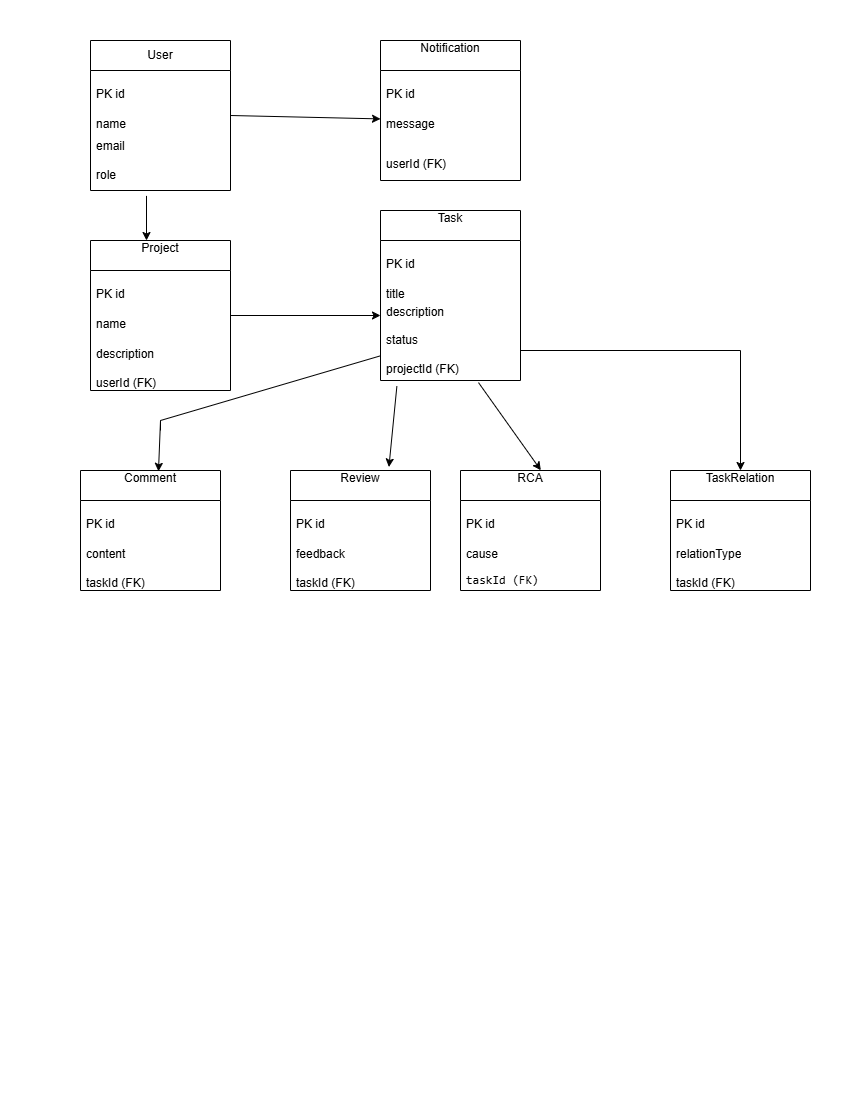

The diagram above was exported from draw.io. Its source (the exported page's mxGraphModel, read from the mxfile embedded in the PNG):
<mxGraphModel dx="1030" dy="658" grid="1" gridSize="10" guides="1" tooltips="1" connect="1" arrows="1" fold="1" page="1" pageScale="1" pageWidth="850" pageHeight="1100" math="0" shadow="0">
  <root>
    <mxCell id="0" />
    <mxCell id="1" parent="0" />
    <mxCell id="fhlRyiipdqxWnKfwvpK4-6" parent="1" style="swimlane;fontStyle=0;childLayout=stackLayout;horizontal=1;startSize=30;horizontalStack=0;resizeParent=1;resizeParentMax=0;resizeLast=0;collapsible=1;marginBottom=0;whiteSpace=wrap;html=1;" value="User" vertex="1">
      <mxGeometry height="150" width="140" x="90" y="40" as="geometry" />
    </mxCell>
    <mxCell id="fhlRyiipdqxWnKfwvpK4-7" parent="fhlRyiipdqxWnKfwvpK4-6" style="text;strokeColor=none;fillColor=none;align=left;verticalAlign=middle;spacingLeft=4;spacingRight=4;overflow=hidden;points=[[0,0.5],[1,0.5]];portConstraint=eastwest;rotatable=0;whiteSpace=wrap;html=1;" value="&#10;PK id &#10;&#10;" vertex="1">
      <mxGeometry height="30" width="140" y="30" as="geometry" />
    </mxCell>
    <mxCell id="fhlRyiipdqxWnKfwvpK4-8" parent="fhlRyiipdqxWnKfwvpK4-6" style="text;strokeColor=none;fillColor=none;align=left;verticalAlign=middle;spacingLeft=4;spacingRight=4;overflow=hidden;points=[[0,0.5],[1,0.5]];portConstraint=eastwest;rotatable=0;whiteSpace=wrap;html=1;" value="&#10;name&#10;&#10;" vertex="1">
      <mxGeometry height="30" width="140" y="60" as="geometry" />
    </mxCell>
    <mxCell id="fhlRyiipdqxWnKfwvpK4-9" parent="fhlRyiipdqxWnKfwvpK4-6" style="text;strokeColor=none;fillColor=none;align=left;verticalAlign=middle;spacingLeft=4;spacingRight=4;overflow=hidden;points=[[0,0.5],[1,0.5]];portConstraint=eastwest;rotatable=0;whiteSpace=wrap;html=1;" value="email&lt;br&gt;&lt;div&gt;&lt;br&gt;&lt;/div&gt;&lt;div&gt;role&lt;/div&gt;" vertex="1">
      <mxGeometry height="60" width="140" y="90" as="geometry" />
    </mxCell>
    <mxCell id="fhlRyiipdqxWnKfwvpK4-10" parent="1" style="swimlane;fontStyle=0;childLayout=stackLayout;horizontal=1;startSize=30;horizontalStack=0;resizeParent=1;resizeParentMax=0;resizeLast=0;collapsible=1;marginBottom=0;whiteSpace=wrap;html=1;" value="&#10;Notification  &#10;&#10;" vertex="1">
      <mxGeometry height="140" width="140" x="380" y="40" as="geometry" />
    </mxCell>
    <mxCell id="fhlRyiipdqxWnKfwvpK4-11" parent="fhlRyiipdqxWnKfwvpK4-10" style="text;strokeColor=none;fillColor=none;align=left;verticalAlign=middle;spacingLeft=4;spacingRight=4;overflow=hidden;points=[[0,0.5],[1,0.5]];portConstraint=eastwest;rotatable=0;whiteSpace=wrap;html=1;" value="&#10; PK id &#10;&#10;" vertex="1">
      <mxGeometry height="30" width="140" y="30" as="geometry" />
    </mxCell>
    <mxCell id="fhlRyiipdqxWnKfwvpK4-12" parent="fhlRyiipdqxWnKfwvpK4-10" style="text;strokeColor=none;fillColor=none;align=left;verticalAlign=middle;spacingLeft=4;spacingRight=4;overflow=hidden;points=[[0,0.5],[1,0.5]];portConstraint=eastwest;rotatable=0;whiteSpace=wrap;html=1;" value="&lt;br&gt;message&lt;br&gt;&lt;br&gt;&lt;div&gt;&lt;br&gt;&lt;/div&gt;" vertex="1">
      <mxGeometry height="40" width="140" y="60" as="geometry" />
    </mxCell>
    <mxCell id="fhlRyiipdqxWnKfwvpK4-13" parent="fhlRyiipdqxWnKfwvpK4-10" style="text;strokeColor=none;fillColor=none;align=left;verticalAlign=middle;spacingLeft=4;spacingRight=4;overflow=hidden;points=[[0,0.5],[1,0.5]];portConstraint=eastwest;rotatable=0;whiteSpace=wrap;html=1;" value="&#10;userId (FK)&#10;&#10;" vertex="1">
      <mxGeometry height="40" width="140" y="100" as="geometry" />
    </mxCell>
    <mxCell id="fhlRyiipdqxWnKfwvpK4-14" parent="1" style="swimlane;fontStyle=0;childLayout=stackLayout;horizontal=1;startSize=30;horizontalStack=0;resizeParent=1;resizeParentMax=0;resizeLast=0;collapsible=1;marginBottom=0;whiteSpace=wrap;html=1;" value="&#10;Project &#10;&#10;" vertex="1">
      <mxGeometry height="150" width="140" x="90" y="240" as="geometry" />
    </mxCell>
    <mxCell id="fhlRyiipdqxWnKfwvpK4-15" parent="fhlRyiipdqxWnKfwvpK4-14" style="text;strokeColor=none;fillColor=none;align=left;verticalAlign=middle;spacingLeft=4;spacingRight=4;overflow=hidden;points=[[0,0.5],[1,0.5]];portConstraint=eastwest;rotatable=0;whiteSpace=wrap;html=1;" value="&#10;PK id&#10;&#10;" vertex="1">
      <mxGeometry height="30" width="140" y="30" as="geometry" />
    </mxCell>
    <mxCell id="fhlRyiipdqxWnKfwvpK4-16" parent="fhlRyiipdqxWnKfwvpK4-14" style="text;strokeColor=none;fillColor=none;align=left;verticalAlign=middle;spacingLeft=4;spacingRight=4;overflow=hidden;points=[[0,0.5],[1,0.5]];portConstraint=eastwest;rotatable=0;whiteSpace=wrap;html=1;" value="&#10;name&#10;&#10;" vertex="1">
      <mxGeometry height="30" width="140" y="60" as="geometry" />
    </mxCell>
    <mxCell id="fhlRyiipdqxWnKfwvpK4-17" parent="fhlRyiipdqxWnKfwvpK4-14" style="text;strokeColor=none;fillColor=none;align=left;verticalAlign=middle;spacingLeft=4;spacingRight=4;overflow=hidden;points=[[0,0.5],[1,0.5]];portConstraint=eastwest;rotatable=0;whiteSpace=wrap;html=1;" value="&lt;br&gt;description&lt;div&gt;&amp;nbsp; &lt;br&gt;userId (FK)&lt;/div&gt;" vertex="1">
      <mxGeometry height="60" width="140" y="90" as="geometry" />
    </mxCell>
    <mxCell id="fhlRyiipdqxWnKfwvpK4-18" parent="1" style="swimlane;fontStyle=0;childLayout=stackLayout;horizontal=1;startSize=30;horizontalStack=0;resizeParent=1;resizeParentMax=0;resizeLast=0;collapsible=1;marginBottom=0;whiteSpace=wrap;html=1;" value="&#10;Task &#10;&#10;" vertex="1">
      <mxGeometry height="170" width="140" x="380" y="210" as="geometry" />
    </mxCell>
    <mxCell id="fhlRyiipdqxWnKfwvpK4-19" parent="fhlRyiipdqxWnKfwvpK4-18" style="text;strokeColor=none;fillColor=none;align=left;verticalAlign=middle;spacingLeft=4;spacingRight=4;overflow=hidden;points=[[0,0.5],[1,0.5]];portConstraint=eastwest;rotatable=0;whiteSpace=wrap;html=1;" value="&#10;PK id &#10;&#10;" vertex="1">
      <mxGeometry height="30" width="140" y="30" as="geometry" />
    </mxCell>
    <mxCell id="fhlRyiipdqxWnKfwvpK4-20" parent="fhlRyiipdqxWnKfwvpK4-18" style="text;strokeColor=none;fillColor=none;align=left;verticalAlign=middle;spacingLeft=4;spacingRight=4;overflow=hidden;points=[[0,0.5],[1,0.5]];portConstraint=eastwest;rotatable=0;whiteSpace=wrap;html=1;" value="&#10;title &#10;&#10;" vertex="1">
      <mxGeometry height="30" width="140" y="60" as="geometry" />
    </mxCell>
    <mxCell id="fhlRyiipdqxWnKfwvpK4-21" parent="fhlRyiipdqxWnKfwvpK4-18" style="text;strokeColor=none;fillColor=none;align=left;verticalAlign=middle;spacingLeft=4;spacingRight=4;overflow=hidden;points=[[0,0.5],[1,0.5]];portConstraint=eastwest;rotatable=0;whiteSpace=wrap;html=1;" value="description&lt;br&gt;&lt;br&gt;&lt;div&gt;status&lt;div&gt;&lt;br&gt;&lt;/div&gt;&lt;/div&gt;&lt;div&gt;projectId (FK)&lt;/div&gt;" vertex="1">
      <mxGeometry height="80" width="140" y="90" as="geometry" />
    </mxCell>
    <mxCell id="fhlRyiipdqxWnKfwvpK4-22" parent="1" style="swimlane;fontStyle=0;childLayout=stackLayout;horizontal=1;startSize=30;horizontalStack=0;resizeParent=1;resizeParentMax=0;resizeLast=0;collapsible=1;marginBottom=0;whiteSpace=wrap;html=1;" value="&#10;Comment &#10;&#10;" vertex="1">
      <mxGeometry height="120" width="140" x="80" y="470" as="geometry" />
    </mxCell>
    <mxCell id="fhlRyiipdqxWnKfwvpK4-23" parent="fhlRyiipdqxWnKfwvpK4-22" style="text;strokeColor=none;fillColor=none;align=left;verticalAlign=middle;spacingLeft=4;spacingRight=4;overflow=hidden;points=[[0,0.5],[1,0.5]];portConstraint=eastwest;rotatable=0;whiteSpace=wrap;html=1;" value="&#10;PK id &#10;&#10;" vertex="1">
      <mxGeometry height="30" width="140" y="30" as="geometry" />
    </mxCell>
    <mxCell id="fhlRyiipdqxWnKfwvpK4-25" parent="fhlRyiipdqxWnKfwvpK4-22" style="text;strokeColor=none;fillColor=none;align=left;verticalAlign=middle;spacingLeft=4;spacingRight=4;overflow=hidden;points=[[0,0.5],[1,0.5]];portConstraint=eastwest;rotatable=0;whiteSpace=wrap;html=1;" value="&lt;br&gt;content&lt;div&gt;&lt;br&gt;taskId (FK)&lt;/div&gt;" vertex="1">
      <mxGeometry height="60" width="140" y="60" as="geometry" />
    </mxCell>
    <mxCell id="fhlRyiipdqxWnKfwvpK4-26" parent="1" style="swimlane;fontStyle=0;childLayout=stackLayout;horizontal=1;startSize=30;horizontalStack=0;resizeParent=1;resizeParentMax=0;resizeLast=0;collapsible=1;marginBottom=0;whiteSpace=wrap;html=1;" value="&#10;Review &#10;&#10;" vertex="1">
      <mxGeometry height="120" width="140" x="290" y="470" as="geometry" />
    </mxCell>
    <mxCell id="fhlRyiipdqxWnKfwvpK4-27" parent="fhlRyiipdqxWnKfwvpK4-26" style="text;strokeColor=none;fillColor=none;align=left;verticalAlign=middle;spacingLeft=4;spacingRight=4;overflow=hidden;points=[[0,0.5],[1,0.5]];portConstraint=eastwest;rotatable=0;whiteSpace=wrap;html=1;" value="&#10; PK id&#10;&#10;" vertex="1">
      <mxGeometry height="30" width="140" y="30" as="geometry" />
    </mxCell>
    <mxCell id="fhlRyiipdqxWnKfwvpK4-28" parent="fhlRyiipdqxWnKfwvpK4-26" style="text;strokeColor=none;fillColor=none;align=left;verticalAlign=middle;spacingLeft=4;spacingRight=4;overflow=hidden;points=[[0,0.5],[1,0.5]];portConstraint=eastwest;rotatable=0;whiteSpace=wrap;html=1;" value="&lt;br&gt;feedback&lt;div&gt;&lt;br&gt;taskId (FK)&lt;/div&gt;" vertex="1">
      <mxGeometry height="60" width="140" y="60" as="geometry" />
    </mxCell>
    <mxCell id="fhlRyiipdqxWnKfwvpK4-30" parent="1" style="swimlane;fontStyle=0;childLayout=stackLayout;horizontal=1;startSize=30;horizontalStack=0;resizeParent=1;resizeParentMax=0;resizeLast=0;collapsible=1;marginBottom=0;whiteSpace=wrap;html=1;" value="&#10;RCA &#10;&#10;" vertex="1">
      <mxGeometry height="120" width="140" x="460" y="470" as="geometry" />
    </mxCell>
    <mxCell id="fhlRyiipdqxWnKfwvpK4-31" parent="fhlRyiipdqxWnKfwvpK4-30" style="text;strokeColor=none;fillColor=none;align=left;verticalAlign=middle;spacingLeft=4;spacingRight=4;overflow=hidden;points=[[0,0.5],[1,0.5]];portConstraint=eastwest;rotatable=0;whiteSpace=wrap;html=1;" value="&#10;PK id&#10;&#10;" vertex="1">
      <mxGeometry height="30" width="140" y="30" as="geometry" />
    </mxCell>
    <mxCell id="fhlRyiipdqxWnKfwvpK4-32" parent="fhlRyiipdqxWnKfwvpK4-30" style="text;strokeColor=none;fillColor=none;align=left;verticalAlign=middle;spacingLeft=4;spacingRight=4;overflow=hidden;points=[[0,0.5],[1,0.5]];portConstraint=eastwest;rotatable=0;whiteSpace=wrap;html=1;" value="&lt;br&gt;cause&lt;br&gt;&lt;pre class=&quot;overflow-visible! px-0!&quot; data-start=&quot;622&quot; data-end=&quot;653&quot;&gt;&lt;div class=&quot;relative w-full mt-4 mb-1&quot;&gt;&lt;div class=&quot;&quot;&gt;&lt;div class=&quot;contents&quot;&gt;&lt;div class=&quot;relative&quot;&gt;&lt;div class=&quot;h-full min-h-0 min-w-0&quot;&gt;&lt;div class=&quot;h-full min-h-0 min-w-0&quot;&gt;&lt;div class=&quot;border border-token-border-light border-radius-3xl corner-superellipse/1.1 rounded-3xl&quot;&gt;&lt;div class=&quot;h-full w-full border-radius-3xl bg-token-bg-elevated-secondary corner-superellipse/1.1 overflow-clip rounded-3xl lxnfua_clipPathFallback&quot;&gt;&lt;div class=&quot;relative&quot;&gt;&lt;div class=&quot;pe-11 pt-3&quot;&gt;&lt;div class=&quot;relative z-0 flex max-w-full&quot;&gt;&lt;div id=&quot;code-block-viewer&quot; dir=&quot;ltr&quot; class=&quot;q9tKkq_viewer cm-editor z-10 light:cm-light dark:cm-light flex h-full w-full flex-col items-stretch ͼd ͼr&quot;&gt;&lt;div class=&quot;cm-scroller&quot;&gt;&lt;pre class=&quot;cm-content q9tKkq_readonly m-0 PDq2pG_selectionAnchorContainer&quot;&gt;taskId (FK)&lt;/pre&gt;&lt;/div&gt;&lt;/div&gt;&lt;/div&gt;&lt;/div&gt;&lt;/div&gt;&lt;/div&gt;&lt;/div&gt;&lt;/div&gt;&lt;/div&gt;&lt;div class=&quot;&quot;&gt;&lt;div class=&quot;&quot;&gt;&lt;/div&gt;&lt;/div&gt;&lt;/div&gt;&lt;/div&gt;&lt;/div&gt;&lt;/div&gt;&lt;/pre&gt;&lt;br&gt;&lt;p data-start=&quot;655&quot; data-end=&quot;671&quot;&gt;&lt;/p&gt;" vertex="1">
      <mxGeometry height="60" width="140" y="60" as="geometry" />
    </mxCell>
    <mxCell id="fhlRyiipdqxWnKfwvpK4-38" parent="1" style="swimlane;fontStyle=0;childLayout=stackLayout;horizontal=1;startSize=30;horizontalStack=0;resizeParent=1;resizeParentMax=0;resizeLast=0;collapsible=1;marginBottom=0;whiteSpace=wrap;html=1;" value="&#10;TaskRelation &#10;&#10;" vertex="1">
      <mxGeometry height="120" width="140" x="670" y="470" as="geometry" />
    </mxCell>
    <mxCell id="fhlRyiipdqxWnKfwvpK4-39" parent="fhlRyiipdqxWnKfwvpK4-38" style="text;strokeColor=none;fillColor=none;align=left;verticalAlign=middle;spacingLeft=4;spacingRight=4;overflow=hidden;points=[[0,0.5],[1,0.5]];portConstraint=eastwest;rotatable=0;whiteSpace=wrap;html=1;" value="&#10; PK id  &#10;&#10;" vertex="1">
      <mxGeometry height="30" width="140" y="30" as="geometry" />
    </mxCell>
    <mxCell id="fhlRyiipdqxWnKfwvpK4-40" parent="fhlRyiipdqxWnKfwvpK4-38" style="text;strokeColor=none;fillColor=none;align=left;verticalAlign=middle;spacingLeft=4;spacingRight=4;overflow=hidden;points=[[0,0.5],[1,0.5]];portConstraint=eastwest;rotatable=0;whiteSpace=wrap;html=1;" value="&lt;br&gt;relationType&lt;br&gt;&lt;br&gt;&lt;div&gt;taskId (FK)&lt;br&gt;&lt;div&gt;&lt;br&gt;&lt;/div&gt;&lt;/div&gt;" vertex="1">
      <mxGeometry height="60" width="140" y="60" as="geometry" />
    </mxCell>
    <mxCell id="fhlRyiipdqxWnKfwvpK4-44" edge="1" parent="1" source="fhlRyiipdqxWnKfwvpK4-16" style="endArrow=classic;html=1;rounded=0;entryX=0;entryY=0.5;entryDx=0;entryDy=0;exitX=1;exitY=0.5;exitDx=0;exitDy=0;" value="">
      <mxGeometry height="50" relative="1" width="50" as="geometry">
        <mxPoint x="230" y="310" as="sourcePoint" />
        <mxPoint x="380" y="315" as="targetPoint" />
      </mxGeometry>
    </mxCell>
    <mxCell id="fhlRyiipdqxWnKfwvpK4-46" edge="1" parent="1" style="endArrow=classic;html=1;rounded=0;" target="fhlRyiipdqxWnKfwvpK4-38" value="">
      <mxGeometry height="50" relative="1" width="50" as="geometry">
        <mxPoint x="740" y="350" as="sourcePoint" />
        <mxPoint x="450" y="270" as="targetPoint" />
      </mxGeometry>
    </mxCell>
    <mxCell id="fhlRyiipdqxWnKfwvpK4-48" edge="1" parent="1" style="endArrow=none;html=1;rounded=0;exitX=1.049;exitY=0.753;exitDx=0;exitDy=0;exitPerimeter=0;" value="">
      <mxGeometry height="50" relative="1" width="50" as="geometry">
        <mxPoint x="519.9999999999999" y="350.00000000000006" as="sourcePoint" />
        <mxPoint x="740" y="350" as="targetPoint" />
      </mxGeometry>
    </mxCell>
    <mxCell id="fhlRyiipdqxWnKfwvpK4-49" edge="1" parent="1" source="fhlRyiipdqxWnKfwvpK4-21" style="endArrow=classic;html=1;rounded=0;entryX=0.574;entryY=-0.002;entryDx=0;entryDy=0;entryPerimeter=0;exitX=0.7;exitY=1.026;exitDx=0;exitDy=0;exitPerimeter=0;" target="fhlRyiipdqxWnKfwvpK4-30" value="">
      <mxGeometry height="50" relative="1" width="50" as="geometry">
        <mxPoint x="480" y="450" as="sourcePoint" />
        <mxPoint x="530" y="400" as="targetPoint" />
      </mxGeometry>
    </mxCell>
    <mxCell id="fhlRyiipdqxWnKfwvpK4-50" edge="1" parent="1" source="fhlRyiipdqxWnKfwvpK4-21" style="endArrow=classic;html=1;rounded=0;exitX=0.117;exitY=1.071;exitDx=0;exitDy=0;exitPerimeter=0;entryX=0.703;entryY=-0.029;entryDx=0;entryDy=0;entryPerimeter=0;" target="fhlRyiipdqxWnKfwvpK4-26" value="">
      <mxGeometry height="50" relative="1" width="50" as="geometry">
        <mxPoint x="335" y="450" as="sourcePoint" />
        <mxPoint x="390" y="460" as="targetPoint" />
      </mxGeometry>
    </mxCell>
    <mxCell id="fhlRyiipdqxWnKfwvpK4-54" edge="1" parent="1" style="endArrow=classic;html=1;rounded=0;entryX=0.557;entryY=0.007;entryDx=0;entryDy=0;entryPerimeter=0;" target="fhlRyiipdqxWnKfwvpK4-22" value="">
      <mxGeometry height="50" relative="1" width="50" as="geometry">
        <Array as="points">
          <mxPoint x="160" y="420" />
        </Array>
        <mxPoint x="160" y="430" as="sourcePoint" />
        <mxPoint x="150" y="460" as="targetPoint" />
      </mxGeometry>
    </mxCell>
    <mxCell id="fhlRyiipdqxWnKfwvpK4-55" edge="1" parent="1" source="fhlRyiipdqxWnKfwvpK4-8" style="endArrow=classic;html=1;rounded=0;exitX=1;exitY=0.5;exitDx=0;exitDy=0;" target="fhlRyiipdqxWnKfwvpK4-12" value="">
      <mxGeometry height="50" relative="1" width="50" as="geometry">
        <Array as="points" />
        <mxPoint x="400" y="320" as="sourcePoint" />
        <mxPoint x="300" y="140" as="targetPoint" />
      </mxGeometry>
    </mxCell>
    <mxCell id="fhlRyiipdqxWnKfwvpK4-56" edge="1" parent="1" source="fhlRyiipdqxWnKfwvpK4-9" style="endArrow=classic;html=1;rounded=0;exitX=0.4;exitY=1.09;exitDx=0;exitDy=0;exitPerimeter=0;" value="">
      <mxGeometry height="50" relative="1" width="50" as="geometry">
        <mxPoint x="400" y="340" as="sourcePoint" />
        <mxPoint x="146" y="240" as="targetPoint" />
      </mxGeometry>
    </mxCell>
    <mxCell id="fhlRyiipdqxWnKfwvpK4-58" edge="1" parent="1" style="endArrow=none;html=1;rounded=0;entryX=-0.003;entryY=0.693;entryDx=0;entryDy=0;entryPerimeter=0;" target="fhlRyiipdqxWnKfwvpK4-21" value="">
      <mxGeometry height="50" relative="1" width="50" as="geometry">
        <mxPoint x="160" y="420" as="sourcePoint" />
        <mxPoint x="450" y="270" as="targetPoint" />
      </mxGeometry>
    </mxCell>
  </root>
</mxGraphModel>